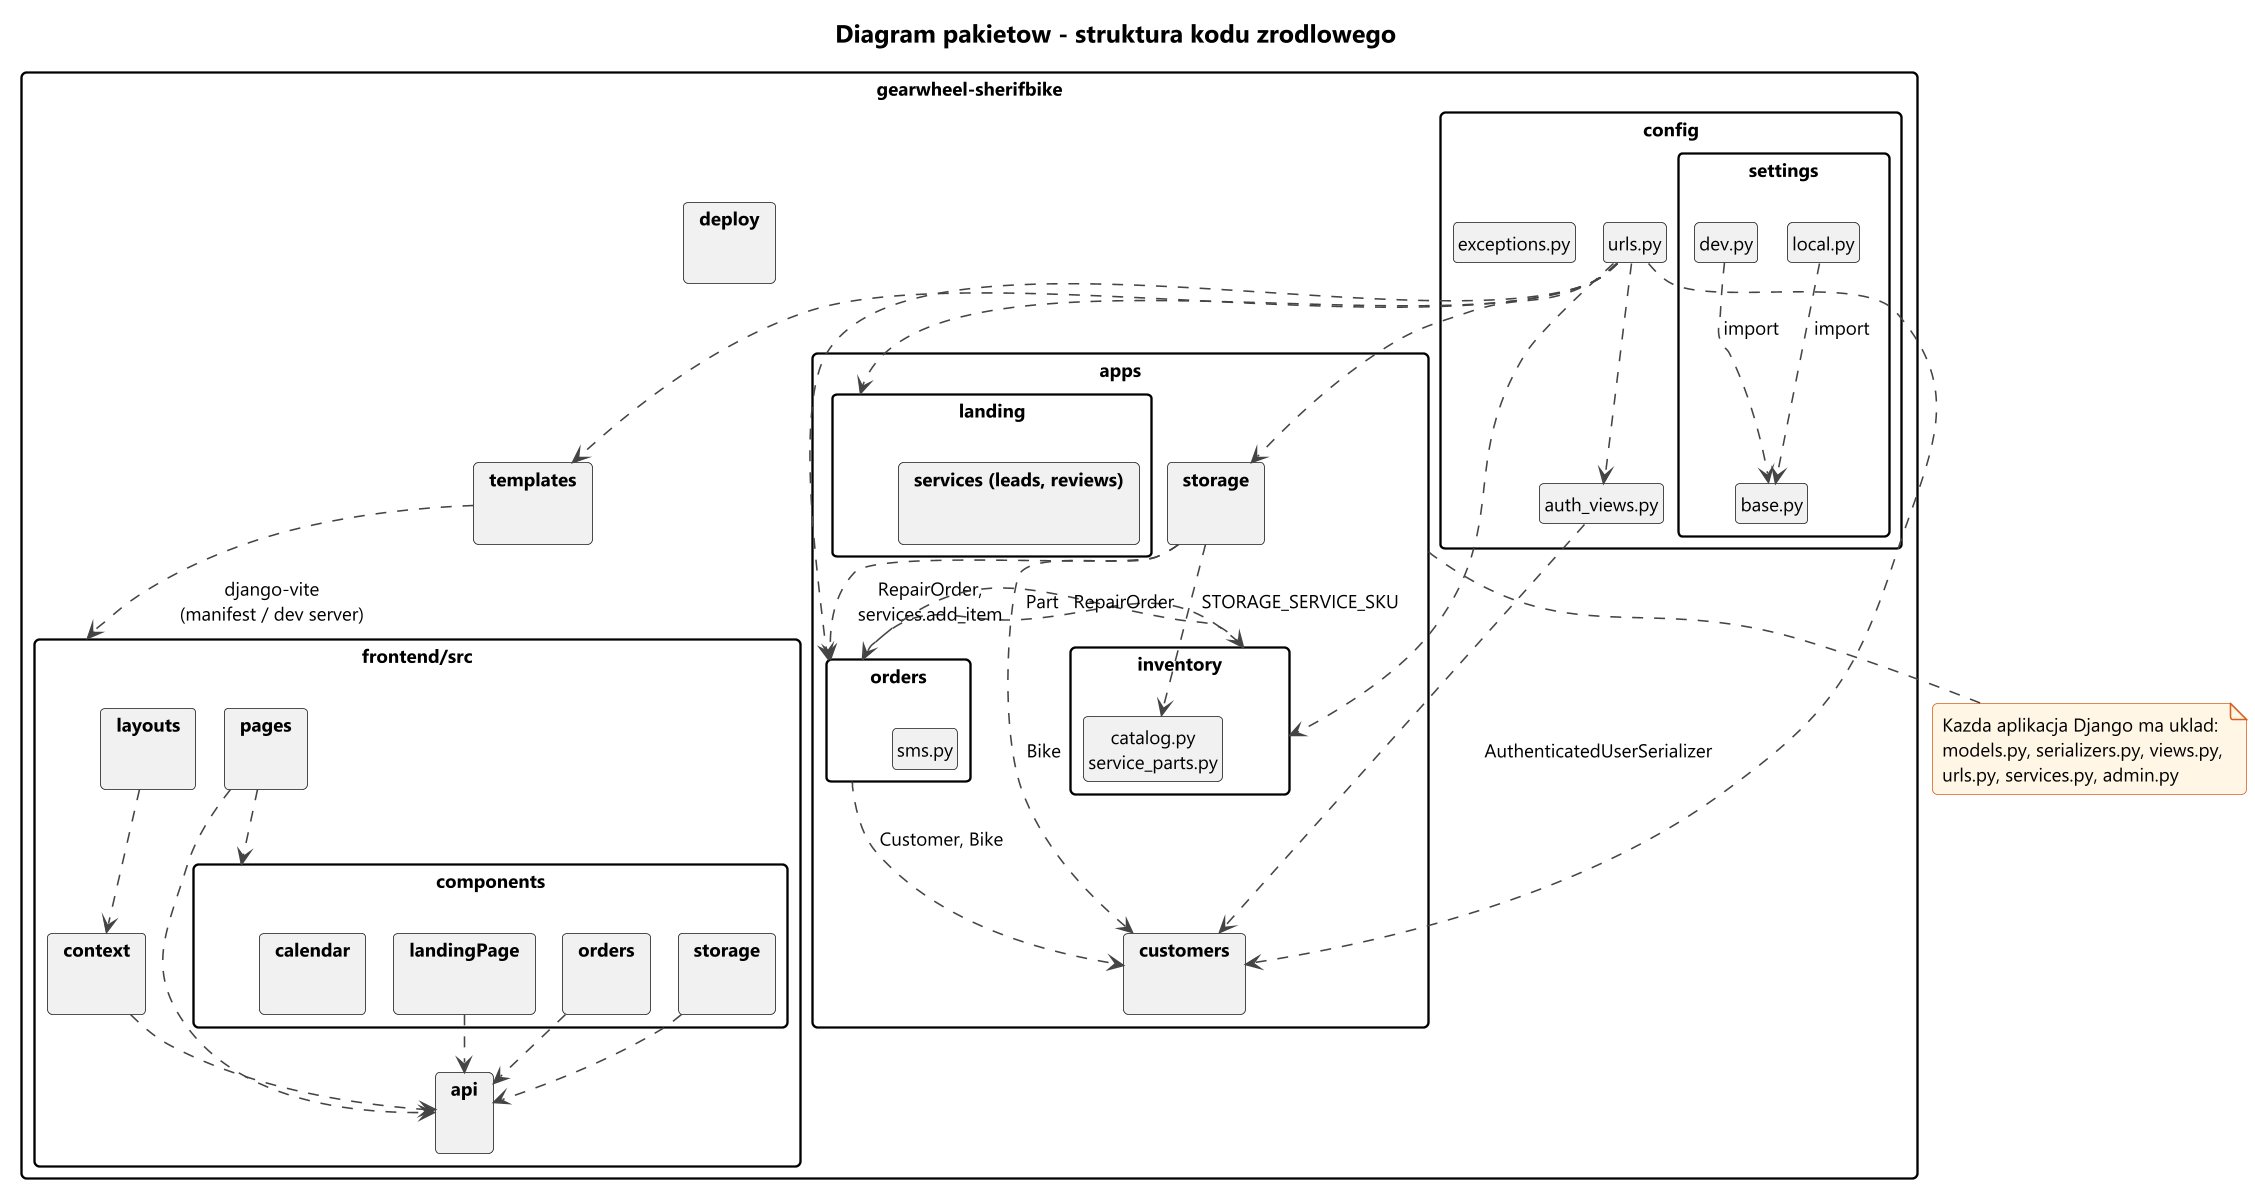

The diagram above was rendered by PlantUML. Its source (embedded in the PNG):
@startuml 06-pakiety
!pragma layout smetana
!include _styl.iuml
title Diagram pakietow - struktura kodu zrodlowego
hide class circle
hide empty members

package "gearwheel-sherifbike" {

  package "config" as Config {
    package "settings" as PSettings {
      class "base.py" as sBase
      class "local.py" as sLocal
      class "dev.py" as sDev
    }
    class "urls.py" as cUrls
    class "auth_views.py" as cAuth
    class "exceptions.py" as cExc
  }

  package "apps" as PApps {
    package "customers" as PCustomers {
    }
    package "orders" as POrders {
      class "sms.py" as oSms
    }
    package "storage" as PStorage {
    }
    package "inventory" as PInventory {
      class "catalog.py\nservice_parts.py" as iCatalog
    }
    package "landing" as PLanding {
      package "services (leads, reviews)" as PLandServices {
      }
    }
  }

  package "templates" as PTemplates {
  }
  package "deploy" as PDeploy {
  }

  package "frontend/src" as PFront {
    package "pages" as FPages {
    }
    package "layouts" as FLayouts {
    }
    package "components" as FComponents {
      package "landingPage" as FLanding {
      }
      package "orders" as FOrders {
      }
      package "storage" as FStorage {
      }
      package "calendar" as FCalendar {
      }
    }
    package "context" as FContext {
    }
    package "api" as FApi {
    }
  }
}

sLocal ..> sBase : import
sDev ..> sBase : import
cUrls ..> PCustomers
cUrls ..> POrders
cUrls ..> PStorage
cUrls ..> PInventory
cUrls ..> PLanding
cUrls ..> cAuth
cUrls ..> PTemplates
cAuth ..> PCustomers : AuthenticatedUserSerializer

POrders ..> PCustomers : Customer, Bike
POrders ..> PInventory : Part
PStorage ..> POrders : RepairOrder,\nservices.add_item
PStorage ..> PCustomers : Bike
PStorage ..> iCatalog : STORAGE_SERVICE_SKU
PInventory ..> POrders : RepairOrder

FPages ..> FApi
FPages ..> FComponents
FLayouts ..> FContext
FContext ..> FApi
FLanding ..> FApi
FOrders ..> FApi
FStorage ..> FApi
PTemplates ..> PFront : django-vite\n(manifest / dev server)

note bottom of PApps
  Kazda aplikacja Django ma uklad:
  models.py, serializers.py, views.py,
  urls.py, services.py, admin.py
end note
@enduml